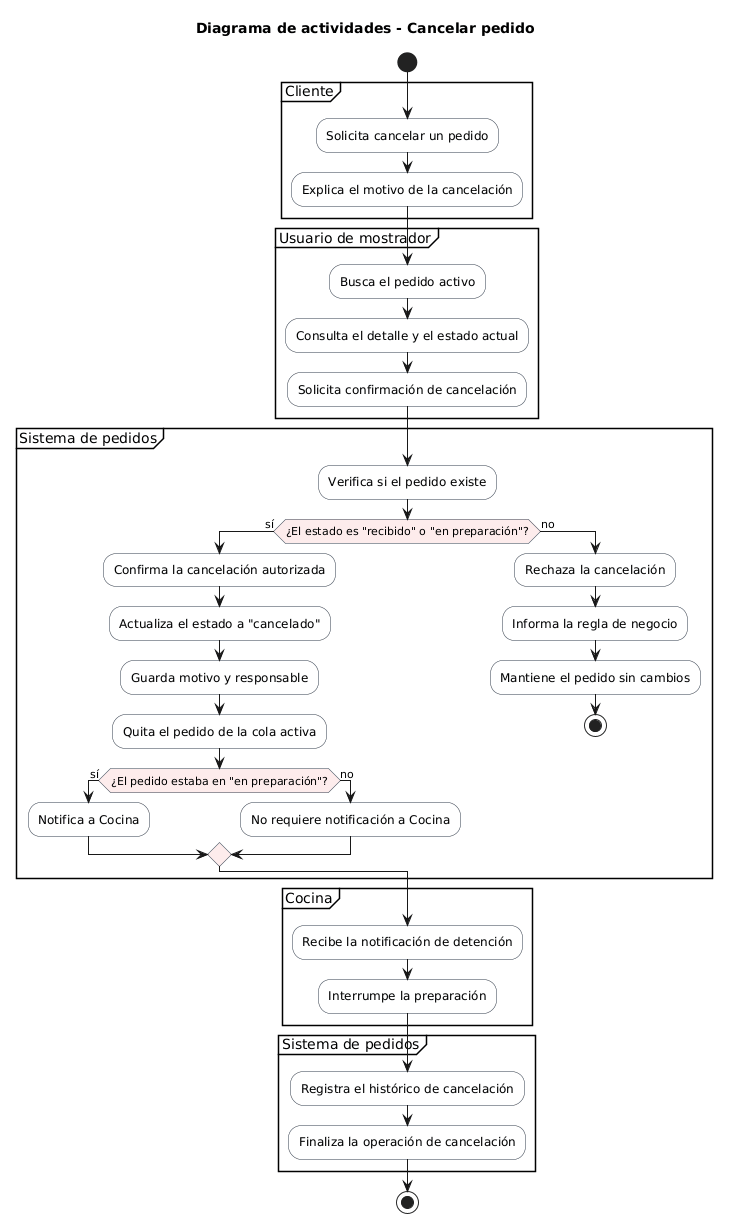

The diagram above was rendered by PlantUML. Its source (embedded in the PNG):
@startuml
!pragma useVerticalIf on
skinparam shadowing false
skinparam linetype ortho
skinparam activity {
  BackgroundColor #F8F9FA
  BorderColor #2F3A4A
  DiamondBackgroundColor #FDECEC
  DiamondBorderColor #2F3A4A
}

title Diagrama de actividades - Cancelar pedido

start

partition "Cliente" {
  :Solicita cancelar un pedido;
  :Explica el motivo de la cancelación;
}

partition "Usuario de mostrador" {
  :Busca el pedido activo;
  :Consulta el detalle y el estado actual;
  :Solicita confirmación de cancelación;
}

partition "Sistema de pedidos" {
  :Verifica si el pedido existe;
  if (¿El estado es "recibido" o "en preparación"?) then (sí)
    :Confirma la cancelación autorizada;
    :Actualiza el estado a "cancelado";
    :Guarda motivo y responsable;
    :Quita el pedido de la cola activa;
    if (¿El pedido estaba en "en preparación"?) then (sí)
      :Notifica a Cocina;
    else (no)
      :No requiere notificación a Cocina;
    endif
  else (no)
    :Rechaza la cancelación;
    :Informa la regla de negocio;
    :Mantiene el pedido sin cambios;
    stop
  endif
}

partition "Cocina" {
  :Recibe la notificación de detención;
  :Interrumpe la preparación;
}

partition "Sistema de pedidos" {
  :Registra el histórico de cancelación;
  :Finaliza la operación de cancelación;
}

stop
@enduml